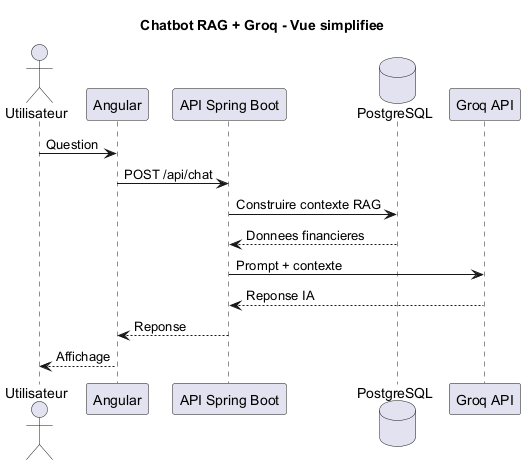

The diagram above was rendered by PlantUML. Its source (embedded in the PNG):
@startuml
title Chatbot RAG + Groq - Vue simplifiee

skinparam shadowing false
actor "Utilisateur" as User
participant "Angular" as Front
participant "API Spring Boot" as API
database "PostgreSQL" as DB
participant "Groq API" as Groq

User -> Front : Question
Front -> API : POST /api/chat
API -> DB : Construire contexte RAG
DB --> API : Donnees financieres
API -> Groq : Prompt + contexte
Groq --> API : Reponse IA
API --> Front : Reponse
Front --> User : Affichage
@enduml